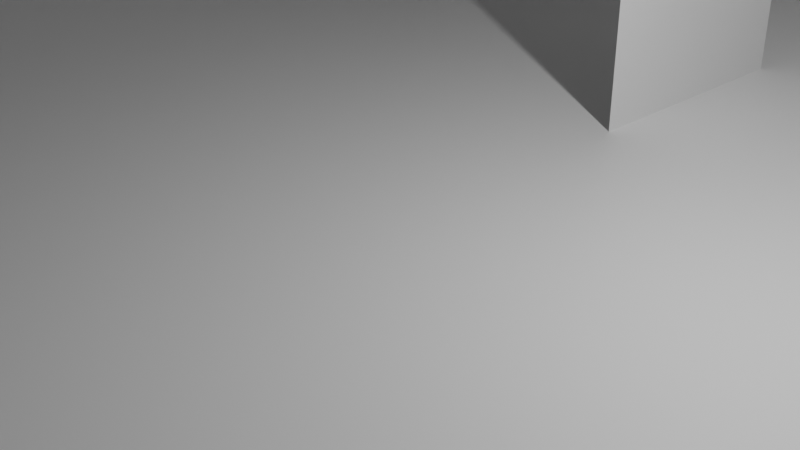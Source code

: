# Source: TestLevel_2.blend  (saved by Blender 3.0.42; exported with 4.5.12 LTS)
import bpy
from mathutils import Matrix  # noqa: F401  (used for matrix-valued properties, if any)

bpy.ops.wm.read_factory_settings(use_empty=True)
scene = bpy.context.scene
scene.name = 'Scene'

# ---- collections
col_collection = bpy.data.collections.new('Collection'); scene.collection.children.link(col_collection)

# ---- materials (node trees are filled in below, after node groups)
mat_material_001 = bpy.data.materials.new('Material.001')
mat_material_001.use_transparent_shadow = False

# ---- material node trees
mat_material_001.use_nodes = True; mat_material_001.node_tree.nodes.clear()
_N = mat_material_001.node_tree.nodes; _L = mat_material_001.node_tree.links
n0 = _N.new('ShaderNodeBsdfPrincipled'); n0.name = 'Principled BSDF'; n0.location = (10, 300)
n0.distribution = 'GGX'
n0.subsurface_method = 'RANDOM_WALK_SKIN'
n0.inputs[3].default_value = 1.45
n0.inputs[27].default_value = (0.0, 0.0, 0.0, 1.0)
n0.inputs[28].default_value = 1.0
n1 = _N.new('ShaderNodeOutputMaterial'); n1.name = 'Material Output'; n1.location = (300, 300)
_L.new(n0.outputs[0], n1.inputs[0])
n1.is_active_output = True

# ---- world
world_world = bpy.data.worlds.new('World'); scene.world = world_world
world_world.use_nodes = True; world_world.node_tree.nodes.clear()
_N = world_world.node_tree.nodes; _L = world_world.node_tree.links
n0 = _N.new('ShaderNodeOutputWorld'); n0.name = 'World Output'; n0.location = (300, 300)
n1 = _N.new('ShaderNodeBackground'); n1.name = 'Background'; n1.location = (10, 300)
n1.inputs[0].default_value = (0.05088, 0.05088, 0.05088, 1.0)
_L.new(n1.outputs[0], n0.inputs[0])
n0.is_active_output = True
world_world.color = (0.05088, 0.05088, 0.05088)
world_world.use_sun_shadow = False
world_world.sun_shadow_jitter_overblur = 0.0

# ---- cameras
cam_camera = bpy.data.cameras.new('Camera')
cam_camera.clip_end = 100.0
cam_camera.ortho_scale = 7.314

# ---- lights
light_light = bpy.data.lights.new('Light', 'POINT')
light_light.transmission_factor = 0.0
light_light.energy = 1000.0
light_light.shadow_soft_size = 0.1
light_light.shadow_maximum_resolution = 0.006
light_light.use_absolute_resolution = True

# ---- meshes
me_plane = bpy.data.meshes.new('Plane')
me_plane.from_pydata([(-1.0, -1.0, 0.0), (1.0, -1.0, 0.0), (-1.0, 1.0, 0.0), (1.0, 1.0, 0.0), (-1.0, 0.75, 0.0), (-1.0, 0.5, 0.0), (-1.0, 0.25, 0.0), (-1.0, 0.0, 0.0), (-1.0, -0.25, 0.0), (-1.0, -0.5, 0.0), (-1.0, -0.75, 0.0), (-0.75, -1.0, 0.0), (-0.5, -1.0, 0.0), (-0.25, -1.0, 0.0), (0.0, -1.0, 0.0), (0.25, -1.0, 0.0), (0.5, -1.0, 0.0), (0.75, -1.0, 0.0), (1.0, -0.75, 0.0), (1.0, -0.5, 0.0), (1.0, -0.25, 0.0), (1.0, 0.0, 0.0), (1.0, 0.25, 0.0), (1.0, 0.5, 0.0), (1.0, 0.75, 0.0), (0.75, 1.0, 0.0), (0.5, 1.0, 0.0), (0.25, 1.0, 0.0), (0.0, 1.0, 0.0), (-0.25, 1.0, 0.0), (-0.5, 1.0, 0.0), (-0.75, 1.0, 0.0), (-0.7803, -0.7803, 0.0), (-0.5, -0.7803, 0.0), (-0.25, -0.7803, 0.0), (0.0, -0.7803, 0.0), (0.25, -0.7803, 0.0), (0.5, -0.7803, 0.0), (0.7803, -0.7803, 0.0), (-0.7803, -0.5, 0.0), (-0.5, -0.5, 0.0), (-0.25, -0.5, 0.0), (2.98e-08, -0.5, 0.0), (0.25, -0.5, 0.0), (0.5, -0.5, 0.0), (0.7803, -0.5, 0.0), (-0.7803, -0.25, 0.0), (-0.5, -0.25, 0.0), (-0.25, -0.25, 0.0), (0.0, -0.25, 0.0), (0.25, -0.25, 0.0), (0.5, -0.25, 0.0), (0.7803, -0.25, 0.0), (-0.7803, -1.852e-08, 0.0), (-0.5, -1.49e-08, 0.0), (-0.25, 0.0, 0.0), (2.98e-08, -2.98e-08, 0.0), (0.25, -2.98e-08, 0.0), (0.5, -2.98e-08, 0.0), (0.7803, -2.98e-08, 0.0), (-0.7803, 0.25, 0.0), (-0.5, 0.25, 0.0), (-0.25, 0.25, 0.0), (2.98e-08, 0.25, 0.0), (0.25, 0.25, 0.0), (0.5, 0.25, 0.0), (0.7803, 0.25, 0.0), (-0.7803, 0.5, 0.0), (-0.5, 0.5, 0.0), (-0.25, 0.5, 0.0), (0.0, 0.5, 0.0), (0.25, 0.5, 0.0), (0.5, 0.5, 0.0), (0.7803, 0.5, 0.0), (-0.7803, 0.7803, 0.0), (-0.5, 0.7803, 0.0), (-0.25, 0.7803, 0.0), (3.615e-09, 0.7803, 0.0), (0.25, 0.7803, 0.0), (0.5, 0.7803, 0.0), (0.7803, 0.7803, 0.0), (-0.9697, 0.9697, 0.0), (-0.9697, 0.75, 0.0), (-0.9697, 0.5, 0.0), (-0.9697, 0.25, 0.0), (-0.9697, 0.0, 0.0), (-0.9697, -0.25, 0.0), (-0.9697, -0.5, 0.0), (-0.9697, -0.75, 0.0), (-0.9697, -0.9697, 0.0), (-0.75, -0.9697, 0.0), (-0.5, -0.9697, 0.0), (-0.25, -0.9697, 0.0), (0.0, -0.9697, 0.0), (0.25, -0.9697, 0.0), (0.5, -0.9697, 0.0), (0.75, -0.9697, 0.0), (0.9697, -0.9697, 0.0), (0.9697, -0.75, 0.0), (0.9697, -0.5, 0.0), (0.9697, -0.25, 0.0), (0.9697, 7.23e-09, 0.0), (0.9697, 0.25, 0.0), (0.9697, 0.5, 0.0), (0.9697, 0.75, 0.0), (0.9697, 0.9697, 0.0), (0.75, 0.9697, 0.0), (0.5, 0.9697, 0.0), (0.25, 0.9697, 0.0), (-7.23e-09, 0.9697, 0.0), (-0.25, 0.9697, 0.0), (-0.5, 0.9697, 0.0), (-0.75, 0.9697, 0.0), (-0.75, -0.75, 0.0), (-0.5, -0.75, 0.0), (-0.25, -0.75, 0.0), (0.0, -0.75, 0.0), (0.25, -0.75, 0.0), (0.5, -0.75, 0.0), (0.75, -0.75, 0.0), (-0.75, -0.5, 0.0), (0.75, -0.5, 0.0), (-0.75, -0.25, 0.0), (0.75, -0.25, 0.0), (-0.75, -1.49e-08, 0.0), (0.75, -2.98e-08, 0.0), (-0.75, 0.25, 0.0), (0.75, 0.25, 0.0), (-0.75, 0.5, 0.0), (0.75, 0.5, 0.0), (-0.75, 0.75, 0.0), (0.75, 0.75, 0.0), (-0.5, 0.75, 0.0), (-0.25, 0.75, 0.0), (0.0, 0.75, 0.0), (0.25, 0.75, 0.0), (0.5, 0.75, 0.0), (-1.0, -1.0, 0.5894), (1.0, -1.0, 0.5894), (-1.0, 1.0, 0.5894), (1.0, 1.0, 0.5894), (-1.0, 0.75, 0.5894), (-1.0, 0.5, 0.5894), (-1.0, 0.25, 0.5894), (-1.0, 0.0, 0.5894), (-1.0, -0.25, 0.5894), (-1.0, -0.5, 0.5894), (-1.0, -0.75, 0.5894), (-0.75, -1.0, 0.5894), (-0.5, -1.0, 0.5894), (-0.25, -1.0, 0.5894), (0.0, -1.0, 0.5894), (0.25, -1.0, 0.5894), (0.5, -1.0, 0.5894), (0.75, -1.0, 0.5894), (1.0, -0.75, 0.5894), (1.0, -0.5, 0.5894), (1.0, -0.25, 0.5894), (1.0, 0.0, 0.5894), (1.0, 0.25, 0.5894), (1.0, 0.5, 0.5894), (1.0, 0.75, 0.5894), (0.75, 1.0, 0.5894), (0.5, 1.0, 0.5894), (0.25, 1.0, 0.5894), (0.0, 1.0, 0.5894), (-0.25, 1.0, 0.5894), (-0.5, 1.0, 0.5894), (-0.75, 1.0, 0.5894), (-0.375, -0.5, 0.0), (-0.5, -0.375, 0.0), (-0.25, -0.375, 0.0), (-0.375, -0.25, 0.0), (-0.375, -0.375, 0.0), (-0.487, -0.25, 0.103), (-0.487, -0.375, 0.103), (-0.75, -0.25, 0.103), (-0.75, -0.375, 0.103), (-0.7803, -0.25, 0.103), (-0.7803, -0.375, 0.103), (-0.1463, 0.5, 0.4262), (-0.1463, 0.75, 0.4262), (-0.4995, 0.5, 0.4262), (-0.4995, 0.75, 0.4262), (-0.1463, 0.2492, 0.4262), (-0.4995, 0.2492, 0.4262), (0.0008593, 0.5, 0.4262), (0.0008593, 0.2492, 0.4262), (0.5, -0.5, -0.5208), (0.75, -0.5, -0.5208), (0.5, -0.25, -0.5208), (0.75, -0.25, -0.5208), (0.5, -0.5, -0.692), (0.75, -0.5, -0.692), (0.5, -0.25, -0.692), (0.75, -0.25, -0.692), (-0.0001122, -0.5, -0.5208), (-0.0001121, -0.25, -0.5208), (-0.0001122, -0.5, -0.692), (-0.0001121, -0.25, -0.692), (-0.2493, -0.5, -0.5208), (-0.2493, -0.25, -0.5208), (-0.2493, -0.5, -0.692), (-0.2493, -0.25, -0.692), (-0.0001122, -0.7492, -0.5208), (-0.0001122, -0.7492, -0.692), (-0.2493, -0.7492, -0.5208), (-0.2493, -0.7492, -0.692), (0.7024, 0.2248, -0.5208), (0.7024, 0.2248, -0.692), (-0.2025, 0.2248, -0.5208), (-0.2025, 0.2248, -0.692), (0.7024, 0.7527, -0.5208), (0.7024, 0.7527, -0.692), (-0.2025, 0.7527, -0.5208), (-0.2025, 0.7527, -0.692), (0.5121, 0.9531, -0.5208), (0.5121, 0.9531, -0.692), (-0.01225, 0.9531, -0.5208), (-0.01225, 0.9531, -0.692)], [], [(113, 114, 40, 120), (114, 115, 41, 169, 40), (42, 196, 204, 116), (116, 117, 43, 42), (117, 118, 44, 43), (118, 119, 121, 44), (120, 40, 170, 47, 122), (173, 171, 48, 172), (41, 42, 49, 48, 171), (42, 43, 50, 49), (43, 44, 51, 50), (123, 51, 190, 191), (122, 47, 54, 124), (47, 172, 48, 55, 54), (48, 49, 56, 55), (49, 50, 57, 56), (50, 51, 58, 57), (51, 123, 125, 58), (124, 54, 61, 126), (54, 55, 62, 61), (55, 56, 63, 62), (56, 57, 64, 63), (57, 58, 65, 64), (58, 125, 127, 65), (126, 61, 68, 128), (61, 62, 69, 68), (62, 63, 70, 69), (63, 64, 71, 70), (64, 65, 72, 71), (65, 127, 129, 72), (128, 68, 132, 130), (68, 69, 133, 132), (69, 70, 134, 133), (70, 71, 135, 134), (71, 72, 136, 135), (72, 129, 131, 136), (89, 90, 32, 88), (90, 91, 33, 32), (91, 92, 34, 33), (92, 93, 35, 34), (93, 94, 36, 35), (94, 95, 37, 36), (95, 96, 38, 37), (96, 97, 98, 38), (38, 98, 99, 45), (45, 99, 100, 52), (52, 100, 101, 59), (59, 101, 102, 66), (66, 102, 103, 73), (73, 103, 104, 80), (80, 104, 105, 106), (79, 80, 106, 107), (78, 79, 107, 108), (77, 78, 108, 109), (76, 77, 109, 110), (75, 76, 110, 111), (74, 75, 111, 112), (82, 74, 112, 81), (83, 67, 74, 82), (84, 60, 67, 83), (85, 53, 60, 84), (86, 46, 53, 85), (87, 39, 46, 86), (88, 32, 39, 87), (82, 81, 2, 4), (83, 82, 4, 5), (84, 83, 5, 6), (85, 84, 6, 7), (86, 85, 7, 8), (87, 86, 8, 9), (88, 87, 9, 10), (89, 88, 10, 0), (90, 89, 0, 11), (91, 90, 11, 12), (92, 91, 12, 13), (93, 92, 13, 14), (94, 93, 14, 15), (95, 94, 15, 16), (96, 95, 16, 17), (97, 96, 17, 1), (98, 97, 1, 18), (99, 98, 18, 19), (100, 99, 19, 20), (101, 100, 20, 21), (102, 101, 21, 22), (103, 102, 22, 23), (104, 103, 23, 24), (105, 104, 24, 3), (106, 105, 3, 25), (107, 106, 25, 26), (108, 107, 26, 27), (109, 108, 27, 28), (110, 109, 28, 29), (111, 110, 29, 30), (112, 111, 30, 31), (81, 112, 31, 2), (32, 33, 114, 113), (33, 34, 115, 114), (34, 35, 116, 115), (35, 36, 117, 116), (36, 37, 118, 117), (37, 38, 119, 118), (39, 32, 113, 120), (38, 45, 121, 119), (46, 39, 120, 122), (45, 52, 123, 121), (53, 46, 122, 124), (52, 59, 125, 123), (60, 53, 124, 126), (59, 66, 127, 125), (67, 60, 126, 128), (66, 73, 129, 127), (74, 67, 128, 130), (73, 80, 131, 129), (75, 74, 130, 132), (76, 75, 132, 133), (77, 76, 133, 134), (78, 77, 134, 135), (79, 78, 135, 136), (80, 79, 136, 131), (24, 23, 160, 161), (12, 11, 148, 149), (3, 24, 161, 140), (13, 12, 149, 150), (25, 3, 140, 162), (14, 13, 150, 151), (26, 25, 162, 163), (15, 14, 151, 152), (27, 26, 163, 164), (16, 15, 152, 153), (4, 2, 139, 141), (28, 27, 164, 165), (17, 16, 153, 154), (5, 4, 141, 142), (29, 28, 165, 166), (1, 17, 154, 138), (6, 5, 142, 143), (30, 29, 166, 167), (18, 1, 138, 155), (7, 6, 143, 144), (31, 30, 167, 168), (19, 18, 155, 156), (8, 7, 144, 145), (2, 31, 168, 139), (20, 19, 156, 157), (9, 8, 145, 146), (21, 20, 157, 158), (10, 9, 146, 147), (22, 21, 158, 159), (0, 10, 147, 137), (23, 22, 159, 160), (11, 0, 137, 148), (170, 173, 172, 47), (40, 169, 173, 170), (169, 41, 171, 173), (173, 172, 174, 175), (175, 174, 176, 177), (177, 176, 178, 179), (178, 176, 124, 53), (129, 131, 181, 180), (180, 181, 183, 182), (180, 182, 185, 184), (180, 184, 187, 186), (186, 187, 63, 70), (191, 190, 194, 195), (44, 121, 189, 188), (121, 123, 191, 189), (51, 44, 188, 190), (192, 193, 195, 194), (188, 192, 198, 196), (189, 191, 195, 193), (188, 189, 193, 192), (199, 197, 201, 203), (190, 188, 196, 197), (197, 199, 211, 210), (192, 194, 199, 198), (201, 200, 202, 203), (197, 196, 200, 201), (202, 200, 206, 207), (198, 199, 203, 202), (204, 205, 207, 206), (196, 198, 205, 204), (41, 200, 196, 42), (198, 202, 207, 205), (115, 116, 204, 206), (115, 206, 200, 41), (211, 209, 213, 215), (194, 190, 208, 209), (199, 194, 209, 211), (190, 197, 210, 208), (212, 214, 218, 216), (210, 211, 215, 214), (208, 210, 214, 212), (209, 208, 212, 213), (217, 216, 218, 219), (213, 212, 216, 217), (215, 213, 217, 219), (214, 215, 219, 218)])
_uv = me_plane.uv_layers.new(name='UVMap')
_uv.uv.foreach_set('vector', [0.125, 0.125, 0.25, 0.125, 0.25, 0.25, 0.125, 0.25, 0.25, 0.125, 0.375, 0.125, 0.375, 0.25, 0.3125, 0.25, 0.25, 0.25, 0.5, 0.25, 0.75, 0.25, 0.75, 0.25, 0.5, 0.125, 0.5, 0.125, 0.625, 0.125, 0.625, 0.25, 0.5, 0.25, 0.625, 0.125, 0.75, 0.125, 0.75, 0.25, 0.625, 0.25, 0.75, 0.125, 0.875, 0.125, 0.875, 0.25, 0.75, 0.25, 0.125, 0.25, 0.25, 0.25, 0.25, 0.3125, 0.25, 0.375, 0.125, 0.375, 0.3125, 0.3125, 0.375, 0.3125, 0.375, 0.375, 0.3125, 0.375, 0.375, 0.25, 0.5, 0.25, 0.5, 0.375, 0.375, 0.375, 0.375, 0.3125, 0.5, 0.25, 0.625, 0.25, 0.625, 0.375, 0.5, 0.375, 0.625, 0.25, 0.75, 0.25, 0.75, 0.375, 0.625, 0.375, 0.875, 0.375, 0.75, 0.375, 0.75, 0.375, 0.875, 0.375, 0.125, 0.375, 0.25, 0.375, 0.25, 0.5, 0.125, 0.5, 0.25, 0.375, 0.3125, 0.375, 0.375, 0.375, 0.375, 0.5, 0.25, 0.5, 0.375, 0.375, 0.5, 0.375, 0.5, 0.5, 0.375, 0.5, 0.5, 0.375, 0.625, 0.375, 0.625, 0.5, 0.5, 0.5, 0.625, 0.375, 0.75, 0.375, 0.75, 0.5, 0.625, 0.5, 0.75, 0.375, 0.875, 0.375, 0.875, 0.5, 0.75, 0.5, 0.125, 0.5, 0.25, 0.5, 0.25, 0.625, 0.125, 0.625, 0.25, 0.5, 0.375, 0.5, 0.375, 0.625, 0.25, 0.625, 0.375, 0.5, 0.5, 0.5, 0.5, 0.625, 0.375, 0.625, 0.5, 0.5, 0.625, 0.5, 0.625, 0.625, 0.5, 0.625, 0.625, 0.5, 0.75, 0.5, 0.75, 0.625, 0.625, 0.625, 0.75, 0.5, 0.875, 0.5, 0.875, 0.625, 0.75, 0.625, 0.125, 0.625, 0.25, 0.625, 0.25, 0.75, 0.125, 0.75, 0.25, 0.625, 0.375, 0.625, 0.375, 0.75, 0.25, 0.75, 0.375, 0.625, 0.5, 0.625, 0.5, 0.75, 0.375, 0.75, 0.5, 0.625, 0.625, 0.625, 0.625, 0.75, 0.5, 0.75, 0.625, 0.625, 0.75, 0.625, 0.75, 0.75, 0.625, 0.75, 0.75, 0.625, 0.875, 0.625, 0.875, 0.75, 0.75, 0.75, 0.125, 0.75, 0.25, 0.75, 0.25, 0.875, 0.125, 0.875, 0.25, 0.75, 0.375, 0.75, 0.375, 0.875, 0.25, 0.875, 0.375, 0.75, 0.5, 0.75, 0.5, 0.875, 0.375, 0.875, 0.5, 0.75, 0.625, 0.75, 0.625, 0.875, 0.5, 0.875, 0.625, 0.75, 0.75, 0.75, 0.75, 0.875, 0.625, 0.875, 0.75, 0.75, 0.875, 0.75, 0.875, 0.875, 0.75, 0.875, 0.01516, 0.01516, 0.125, 0.01516, 0.1098, 0.1098, 0.01516, 0.125, 0.125, 0.01516, 0.25, 0.01516, 0.25, 0.1098, 0.1098, 0.1098, 0.25, 0.01516, 0.375, 0.01516, 0.375, 0.1098, 0.25, 0.1098, 0.375, 0.01516, 0.5, 0.01516, 0.5, 0.1098, 0.375, 0.1098, 0.5, 0.01516, 0.625, 0.01516, 0.625, 0.1098, 0.5, 0.1098, 0.625, 0.01516, 0.75, 0.01516, 0.75, 0.1098, 0.625, 0.1098, 0.75, 0.01516, 0.875, 0.01516, 0.8902, 0.1098, 0.75, 0.1098, 0.875, 0.01516, 0.9848, 0.01516, 0.9848, 0.125, 0.8902, 0.1098, 0.8902, 0.1098, 0.9848, 0.125, 0.9848, 0.25, 0.8902, 0.25, 0.8902, 0.25, 0.9848, 0.25, 0.9848, 0.375, 0.8902, 0.375, 0.8902, 0.375, 0.9848, 0.375, 0.9848, 0.5, 0.8902, 0.5, 0.8902, 0.5, 0.9848, 0.5, 0.9848, 0.625, 0.8902, 0.625, 0.8902, 0.625, 0.9848, 0.625, 0.9848, 0.75, 0.8902, 0.75, 0.8902, 0.75, 0.9848, 0.75, 0.9848, 0.875, 0.8902, 0.8902, 0.8902, 0.8902, 0.9848, 0.875, 0.9848, 0.9848, 0.875, 0.9848, 0.75, 0.8902, 0.8902, 0.8902, 0.875, 0.9848, 0.75, 0.9848, 0.625, 0.8902, 0.75, 0.8902, 0.75, 0.9848, 0.625, 0.9848, 0.5, 0.8902, 0.625, 0.8902, 0.625, 0.9848, 0.5, 0.9848, 0.375, 0.8902, 0.5, 0.8902, 0.5, 0.9848, 0.375, 0.9848, 0.25, 0.8902, 0.375, 0.8902, 0.375, 0.9848, 0.25, 0.9848, 0.1098, 0.8902, 0.25, 0.8902, 0.25, 0.9848, 0.125, 0.9848, 0.01516, 0.875, 0.1098, 0.8902, 0.125, 0.9848, 0.01516, 0.9848, 0.01516, 0.75, 0.1098, 0.75, 0.1098, 0.8902, 0.01516, 0.875, 0.01516, 0.625, 0.1098, 0.625, 0.1098, 0.75, 0.01516, 0.75, 0.01516, 0.5, 0.1098, 0.5, 0.1098, 0.625, 0.01516, 0.625, 0.01516, 0.375, 0.1098, 0.375, 0.1098, 0.5, 0.01516, 0.5, 0.01516, 0.25, 0.1098, 0.25, 0.1098, 0.375, 0.01516, 0.375, 0.01516, 0.125, 0.1098, 0.1098, 0.1098, 0.25, 0.01516, 0.25, 0.01516, 0.875, 0.01516, 0.9848, 0.0, 1.0, 0.0, 0.875, 0.01516, 0.75, 0.01516, 0.875, 0.0, 0.875, 0.0, 0.75, 0.01516, 0.625, 0.01516, 0.75, 0.0, 0.75, 0.0, 0.625, 0.01516, 0.5, 0.01516, 0.625, 0.0, 0.625, 0.0, 0.5, 0.01516, 0.375, 0.01516, 0.5, 0.0, 0.5, 0.0, 0.375, 0.01516, 0.25, 0.01516, 0.375, 0.0, 0.375, 0.0, 0.25, 0.01516, 0.125, 0.01516, 0.25, 0.0, 0.25, 0.0, 0.125, 0.01516, 0.01516, 0.01516, 0.125, 0.0, 0.125, 0.0, 0.0, 0.125, 0.01516, 0.01516, 0.01516, 0.0, 0.0, 0.125, 0.0, 0.25, 0.01516, 0.125, 0.01516, 0.125, 0.0, 0.25, 0.0, 0.375, 0.01516, 0.25, 0.01516, 0.25, 0.0, 0.375, 0.0, 0.5, 0.01516, 0.375, 0.01516, 0.375, 0.0, 0.5, 0.0, 0.625, 0.01516, 0.5, 0.01516, 0.5, 0.0, 0.625, 0.0, 0.75, 0.01516, 0.625, 0.01516, 0.625, 0.0, 0.75, 0.0, 0.875, 0.01516, 0.75, 0.01516, 0.75, 0.0, 0.875, 0.0, 0.9848, 0.01516, 0.875, 0.01516, 0.875, 0.0, 1.0, 0.0, 0.9848, 0.125, 0.9848, 0.01516, 1.0, 0.0, 1.0, 0.125, 0.9848, 0.25, 0.9848, 0.125, 1.0, 0.125, 1.0, 0.25, 0.9848, 0.375, 0.9848, 0.25, 1.0, 0.25, 1.0, 0.375, 0.9848, 0.5, 0.9848, 0.375, 1.0, 0.375, 1.0, 0.5, 0.9848, 0.625, 0.9848, 0.5, 1.0, 0.5, 1.0, 0.625, 0.9848, 0.75, 0.9848, 0.625, 1.0, 0.625, 1.0, 0.75, 0.9848, 0.875, 0.9848, 0.75, 1.0, 0.75, 1.0, 0.875, 0.9848, 0.9848, 0.9848, 0.875, 1.0, 0.875, 1.0, 1.0, 0.875, 0.9848, 0.9848, 0.9848, 1.0, 1.0, 0.875, 1.0, 0.75, 0.9848, 0.875, 0.9848, 0.875, 1.0, 0.75, 1.0, 0.625, 0.9848, 0.75, 0.9848, 0.75, 1.0, 0.625, 1.0, 0.5, 0.9848, 0.625, 0.9848, 0.625, 1.0, 0.5, 1.0, 0.375, 0.9848, 0.5, 0.9848, 0.5, 1.0, 0.375, 1.0, 0.25, 0.9848, 0.375, 0.9848, 0.375, 1.0, 0.25, 1.0, 0.125, 0.9848, 0.25, 0.9848, 0.25, 1.0, 0.125, 1.0, 0.01516, 0.9848, 0.125, 0.9848, 0.125, 1.0, 0.0, 1.0, 0.1098, 0.1098, 0.25, 0.1098, 0.25, 0.125, 0.125, 0.125, 0.25, 0.1098, 0.375, 0.1098, 0.375, 0.125, 0.25, 0.125, 0.375, 0.1098, 0.5, 0.1098, 0.5, 0.125, 0.375, 0.125, 0.5, 0.1098, 0.625, 0.1098, 0.625, 0.125, 0.5, 0.125, 0.625, 0.1098, 0.75, 0.1098, 0.75, 0.125, 0.625, 0.125, 0.75, 0.1098, 0.8902, 0.1098, 0.875, 0.125, 0.75, 0.125, 0.1098, 0.25, 0.1098, 0.1098, 0.125, 0.125, 0.125, 0.25, 0.8902, 0.1098, 0.8902, 0.25, 0.875, 0.25, 0.875, 0.125, 0.1098, 0.375, 0.1098, 0.25, 0.125, 0.25, 0.125, 0.375, 0.8902, 0.25, 0.8902, 0.375, 0.875, 0.375, 0.875, 0.25, 0.1098, 0.5, 0.1098, 0.375, 0.125, 0.375, 0.125, 0.5, 0.8902, 0.375, 0.8902, 0.5, 0.875, 0.5, 0.875, 0.375, 0.1098, 0.625, 0.1098, 0.5, 0.125, 0.5, 0.125, 0.625, 0.8902, 0.5, 0.8902, 0.625, 0.875, 0.625, 0.875, 0.5, 0.1098, 0.75, 0.1098, 0.625, 0.125, 0.625, 0.125, 0.75, 0.8902, 0.625, 0.8902, 0.75, 0.875, 0.75, 0.875, 0.625, 0.1098, 0.8902, 0.1098, 0.75, 0.125, 0.75, 0.125, 0.875, 0.8902, 0.75, 0.8902, 0.8902, 0.875, 0.875, 0.875, 0.75, 0.25, 0.8902, 0.1098, 0.8902, 0.125, 0.875, 0.25, 0.875, 0.375, 0.8902, 0.25, 0.8902, 0.25, 0.875, 0.375, 0.875, 0.5, 0.8902, 0.375, 0.8902, 0.375, 0.875, 0.5, 0.875, 0.625, 0.8902, 0.5, 0.8902, 0.5, 0.875, 0.625, 0.875, 0.75, 0.8902, 0.625, 0.8902, 0.625, 0.875, 0.75, 0.875, 0.8902, 0.8902, 0.75, 0.8902, 0.75, 0.875, 0.875, 0.875, 1.0, 0.875, 1.0, 0.75, 1.0, 0.75, 1.0, 0.875, 0.25, 0.0, 0.125, 0.0, 0.125, 0.0, 0.25, 0.0, 1.0, 1.0, 1.0, 0.875, 1.0, 0.875, 1.0, 1.0, 0.375, 0.0, 0.25, 0.0, 0.25, 0.0, 0.375, 0.0, 0.875, 1.0, 1.0, 1.0, 1.0, 1.0, 0.875, 1.0, 0.5, 0.0, 0.375, 0.0, 0.375, 0.0, 0.5, 0.0, 0.75, 1.0, 0.875, 1.0, 0.875, 1.0, 0.75, 1.0, 0.625, 0.0, 0.5, 0.0, 0.5, 0.0, 0.625, 0.0, 0.625, 1.0, 0.75, 1.0, 0.75, 1.0, 0.625, 1.0, 0.75, 0.0, 0.625, 0.0, 0.625, 0.0, 0.75, 0.0, 0.0, 0.875, 0.0, 1.0, 0.0, 1.0, 0.0, 0.875, 0.5, 1.0, 0.625, 1.0, 0.625, 1.0, 0.5, 1.0, 0.875, 0.0, 0.75, 0.0, 0.75, 0.0, 0.875, 0.0, 0.0, 0.75, 0.0, 0.875, 0.0, 0.875, 0.0, 0.75, 0.375, 1.0, 0.5, 1.0, 0.5, 1.0, 0.375, 1.0, 1.0, 0.0, 0.875, 0.0, 0.875, 0.0, 1.0, 0.0, 0.0, 0.625, 0.0, 0.75, 0.0, 0.75, 0.0, 0.625, 0.25, 1.0, 0.375, 1.0, 0.375, 1.0, 0.25, 1.0, 1.0, 0.125, 1.0, 0.0, 1.0, 0.0, 1.0, 0.125, 0.0, 0.5, 0.0, 0.625, 0.0, 0.625, 0.0, 0.5, 0.125, 1.0, 0.25, 1.0, 0.25, 1.0, 0.125, 1.0, 1.0, 0.25, 1.0, 0.125, 1.0, 0.125, 1.0, 0.25, 0.0, 0.375, 0.0, 0.5, 0.0, 0.5, 0.0, 0.375, 0.0, 1.0, 0.125, 1.0, 0.125, 1.0, 0.0, 1.0, 1.0, 0.375, 1.0, 0.25, 1.0, 0.25, 1.0, 0.375, 0.0, 0.25, 0.0, 0.375, 0.0, 0.375, 0.0, 0.25, 1.0, 0.5, 1.0, 0.375, 1.0, 0.375, 1.0, 0.5, 0.0, 0.125, 0.0, 0.25, 0.0, 0.25, 0.0, 0.125, 1.0, 0.625, 1.0, 0.5, 1.0, 0.5, 1.0, 0.625, 0.0, 0.0, 0.0, 0.125, 0.0, 0.125, 0.0, 0.0, 1.0, 0.75, 1.0, 0.625, 1.0, 0.625, 1.0, 0.75, 0.125, 0.0, 0.0, 0.0, 0.0, 0.0, 0.125, 0.0, 0.25, 0.3125, 0.3125, 0.3125, 0.3125, 0.375, 0.25, 0.375, 0.25, 0.25, 0.3125, 0.25, 0.3125, 0.3125, 0.25, 0.3125, 0.3125, 0.25, 0.375, 0.25, 0.375, 0.3125, 0.3125, 0.3125, 0.3125, 0.3125, 0.3125, 0.375, 0.3125, 0.375, 0.3125, 0.3125, 0.3125, 0.3125, 0.3125, 0.375, 0.3125, 0.375, 0.3125, 0.3125, 0.3125, 0.3125, 0.3125, 0.375, 0.3125, 0.375, 0.3125, 0.3125, 0.3125, 0.375, 0.3125, 0.375, 0.3125, 0.375, 0.3125, 0.375, 0.875, 0.75, 0.875, 0.875, 0.875, 0.875, 0.875, 0.75, 0.875, 0.75, 0.875, 0.875, 0.875, 0.875, 0.875, 0.75, 0.875, 0.75, 0.875, 0.75, 0.875, 0.75, 0.875, 0.75, 0.875, 0.75, 0.875, 0.75, 0.875, 0.75, 0.875, 0.75, 0.875, 0.75, 0.875, 0.75, 0.5, 0.625, 0.5, 0.75, 0.875, 0.375, 0.75, 0.375, 0.75, 0.375, 0.875, 0.375, 0.75, 0.25, 0.875, 0.25, 0.875, 0.25, 0.75, 0.25, 0.875, 0.25, 0.875, 0.375, 0.875, 0.375, 0.875, 0.25, 0.75, 0.375, 0.75, 0.25, 0.75, 0.25, 0.75, 0.375, 0.75, 0.25, 0.875, 0.25, 0.875, 0.375, 0.75, 0.375, 0.75, 0.25, 0.75, 0.25, 0.75, 0.25, 0.75, 0.25, 0.875, 0.25, 0.875, 0.375, 0.875, 0.375, 0.875, 0.25, 0.75, 0.25, 0.875, 0.25, 0.875, 0.25, 0.75, 0.25, 0.75, 0.375, 0.75, 0.375, 0.75, 0.375, 0.75, 0.375, 0.75, 0.375, 0.75, 0.25, 0.75, 0.25, 0.75, 0.375, 0.75, 0.375, 0.75, 0.375, 0.75, 0.375, 0.75, 0.375, 0.75, 0.25, 0.75, 0.375, 0.75, 0.375, 0.75, 0.25, 0.75, 0.375, 0.75, 0.25, 0.75, 0.25, 0.75, 0.375, 0.75, 0.375, 0.75, 0.25, 0.75, 0.25, 0.75, 0.375, 0.75, 0.25, 0.75, 0.25, 0.75, 0.25, 0.75, 0.25, 0.75, 0.25, 0.75, 0.375, 0.75, 0.375, 0.75, 0.25, 0.75, 0.25, 0.75, 0.25, 0.75, 0.25, 0.75, 0.25, 0.75, 0.25, 0.75, 0.25, 0.75, 0.25, 0.75, 0.25, 0.375, 0.25, 0.75, 0.25, 0.75, 0.25, 0.5, 0.25, 0.75, 0.25, 0.75, 0.25, 0.75, 0.25, 0.75, 0.25, 0.375, 0.125, 0.5, 0.125, 0.75, 0.25, 0.75, 0.25, 0.375, 0.125, 0.75, 0.25, 0.75, 0.25, 0.375, 0.25, 0.75, 0.375, 0.75, 0.375, 0.75, 0.375, 0.75, 0.375, 0.75, 0.375, 0.75, 0.375, 0.75, 0.375, 0.75, 0.375, 0.75, 0.375, 0.75, 0.375, 0.75, 0.375, 0.75, 0.375, 0.75, 0.375, 0.75, 0.375, 0.75, 0.375, 0.75, 0.375, 0.75, 0.375, 0.75, 0.375, 0.75, 0.375, 0.75, 0.375, 0.75, 0.375, 0.75, 0.375, 0.75, 0.375, 0.75, 0.375, 0.75, 0.375, 0.75, 0.375, 0.75, 0.375, 0.75, 0.375, 0.75, 0.375, 0.75, 0.375, 0.75, 0.375, 0.75, 0.375, 0.75, 0.375, 0.75, 0.375, 0.75, 0.375, 0.75, 0.375, 0.75, 0.375, 0.75, 0.375, 0.75, 0.375, 0.75, 0.375, 0.75, 0.375, 0.75, 0.375, 0.75, 0.375, 0.75, 0.375, 0.75, 0.375, 0.75, 0.375, 0.75, 0.375, 0.75, 0.375])
me_plane.materials.append(mat_material_001)
me_plane.use_remesh_fix_poles = True
me_plane.use_remesh_preserve_attributes = False
me_plane.update()

# ---- objects
ob_light = bpy.data.objects.new('Light', light_light)
ob_camera = bpy.data.objects.new('Camera', cam_camera)
ob_plane = bpy.data.objects.new('Plane', me_plane)

# ---- transforms, parenting, visibility, modifiers, constraints
ob_light.location = (4.076, 1.005, 5.904)
ob_light.rotation_euler = (0.6503, 0.05522, 1.866)
ob_light.lock_rotations_4d = False
ob_light.empty_display_type = 'ARROWS'
ob_light.color = (0.0, 0.0, 0.0, 0.0)
ob_light.lineart.crease_threshold = 0.0
ob_camera.location = (7.359, -6.926, 4.958)
ob_camera.rotation_euler = (1.109, 0.0, 0.8149)
ob_camera.lock_rotations_4d = False
ob_camera.empty_display_type = 'ARROWS'
ob_camera.color = (0.0, 0.0, 0.0, 0.0)
ob_camera.display_type = 'WIRE'
ob_camera.lineart.crease_threshold = 0.0
ob_plane.location = (0.0, 0.0, 0.0)
ob_plane.scale = (13.87, 13.87, 13.87)

# ---- collection membership
col_collection.objects.link(ob_light)
col_collection.objects.link(ob_camera)
col_collection.objects.link(ob_plane)

# ---- scene / render settings (as saved in the file)
scene.camera = ob_camera
scene.frame_start = 1; scene.frame_end = 250; scene.frame_set(1)
scene.render.engine = 'BLENDER_EEVEE_NEXT'
scene.cycles.sampling_pattern = 'TABULATED_SOBOL'
scene.cycles.use_light_tree = False
scene.view_settings.view_transform = 'Filmic'
bpy.context.view_layer.update()
